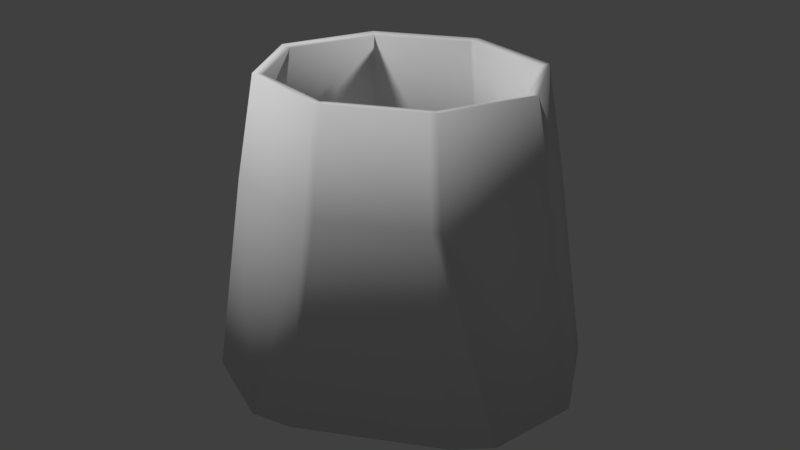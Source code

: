 # Source: Skirt_espessura.blend  (saved by Blender 2.79.6; exported with 4.5.12 LTS)
import bpy
from mathutils import Matrix  # noqa: F401  (used for matrix-valued properties, if any)

bpy.ops.wm.read_factory_settings(use_empty=True)
scene = bpy.context.scene
scene.name = 'Scene'

# ---- collections
col_collection_1 = bpy.data.collections.new('Collection 1'); scene.collection.children.link(col_collection_1)

# ---- materials (node trees are filled in below, after node groups)
mat_material = bpy.data.materials.new('Material')
mat_material.alpha_threshold = 0.0
mat_material.use_transparent_shadow = False
mat_material.roughness = 0.5

# ---- material node trees

# ---- world
world_world = bpy.data.worlds.new('World'); scene.world = world_world
world_world.color = (0.05088, 0.05088, 0.05088)
world_world.use_sun_shadow = False
world_world.sun_shadow_jitter_overblur = 0.0
world_world.cycles.sampling_method = 'MANUAL'

# ---- lights
light_sun = bpy.data.lights.new('Sun', 'SPOT')
light_sun.transmission_factor = 0.0
light_sun.energy = 100.0
light_sun.shadow_buffer_clip_start = 0.5
light_sun.shadow_soft_size = 0.1
light_sun.shadow_maximum_resolution = 0.006
light_sun.use_absolute_resolution = True
light_sun.spot_blend = 0.0
light_sun.spot_size = 1.269

# ---- meshes
me_cylinder = bpy.data.meshes.new('Cylinder')
me_cylinder.from_pydata([(-0.1536, -0.17, -0.1919), (-0.06978, -0.1371, 0.2157), (-0.2314, -0.07134, -0.1919), (-0.1685, -0.05769, 0.2157), (-0.1685, 0.05455, 0.2157), (-0.06978, 0.1339, 0.2157), (0.0793, 0.1524, 0.0814), (0.1914, 0.06221, 0.0814), (0.1914, -0.06535, 0.0814), (0.0793, -0.1555, 0.0814), (-0.07929, -0.1555, 0.0814), (-0.1914, -0.06535, 0.0814), (-0.1914, 0.06221, 0.0814), (-0.07929, 0.1524, 0.0814), (0.05657, -0.1588, 0.03861), (0.06017, -0.1371, 0.2157), (-0.1004, 0.1824, -0.1919), (0.06017, 0.1339, 0.2157), (-0.06016, 0.1339, 0.2157), (-0.06836, 0.1524, 0.0814), (0.06837, 0.1524, 0.0814), (0.06837, -0.1555, 0.0814), (-0.06836, -0.1555, 0.0814), (0.117, -0.1744, -0.1878), (-0.117, -0.1744, -0.1878), (0.06978, 0.1339, 0.2157), (0.1685, 0.05455, 0.2157), (0.1685, -0.05769, 0.2157), (0.06978, -0.1371, 0.2157), (-0.06016, -0.1371, 0.2157), (0.1536, 0.1669, -0.1919), (0.2314, 0.0682, -0.1919), (0.2314, -0.07134, -0.1919), (0.1536, -0.17, -0.1919), (-0.2314, 0.0682, -0.1919), (-0.1536, 0.1669, -0.1919), (-0.05656, -0.1588, 0.03861), (0.1004, 0.1824, -0.1919), (-0.07458, -0.1425, 0.07953), (-0.1444, -0.1597, -0.1942), (-0.2186, -0.06613, -0.1943), (-0.1561, -0.05165, 0.2132), (-0.06523, -0.124, 0.2135), (-0.1788, -0.05971, 0.07897), (-0.1561, 0.04851, 0.2132), (-0.06523, 0.1208, 0.2135), (-0.06016, 0.12, 0.2138), (-0.1788, 0.05657, 0.07897), (-0.07377, 0.1397, 0.07929), (0.06761, 0.1385, 0.07963), (0.07378, 0.1397, 0.07929), (-0.06825, -0.1416, 0.07997), (0.1788, -0.05971, 0.07897), (0.07459, -0.1425, 0.07953), (0.1788, 0.05657, 0.07897), (0.06017, 0.12, 0.2138), (-0.0676, 0.1385, 0.07963), (0.06825, -0.1416, 0.07997), (0.05641, -0.1449, 0.03766), (-0.09867, 0.1686, -0.1936), (0.06017, -0.1232, 0.2138), (0.117, -0.1605, -0.1888), (-0.117, -0.1605, -0.1888), (0.1561, 0.04851, 0.2132), (0.06524, 0.1208, 0.2135), (0.1561, -0.05165, 0.2132), (0.06524, -0.124, 0.2135), (0.1465, 0.155, -0.1941), (0.2186, 0.06299, -0.1943), (0.2186, -0.06613, -0.1943), (0.1444, -0.1597, -0.1942), (-0.2186, 0.06299, -0.1943), (-0.1465, 0.155, -0.1941), (0.09867, 0.1686, -0.1936), (-0.0564, -0.1449, 0.03766), (-0.06016, -0.1232, 0.2138)], [], [(6, 7, 26, 25), (7, 8, 27, 26), (8, 9, 28, 27), (22, 10, 1, 29), (10, 11, 3, 1), (11, 12, 4, 3), (12, 13, 5, 4), (20, 6, 25, 17), (37, 30, 6, 20), (34, 35, 13, 12), (2, 34, 12, 11), (0, 2, 11, 10), (36, 0, 10, 22), (32, 33, 9, 8), (31, 32, 8, 7), (30, 31, 7, 6), (33, 14, 21, 9), (14, 36, 22, 21), (35, 16, 19, 13), (16, 37, 20, 19), (13, 19, 18, 5), (19, 20, 17, 18), (9, 21, 15, 28), (21, 22, 29, 15), (14, 23, 24, 36), (38, 42, 41, 43), (51, 75, 42, 38), (52, 65, 66, 53), (54, 63, 65, 52), (50, 64, 63, 54), (43, 41, 44, 47), (47, 44, 45, 48), (49, 55, 64, 50), (73, 49, 50, 67), (71, 47, 48, 72), (40, 43, 47, 71), (39, 38, 43, 40), (74, 51, 38, 39), (69, 52, 53, 70), (68, 54, 52, 69), (67, 50, 54, 68), (70, 53, 57, 58), (58, 57, 51, 74), (72, 48, 56, 59), (59, 56, 49, 73), (48, 45, 46, 56), (56, 46, 55, 49), (53, 66, 60, 57), (57, 60, 75, 51), (58, 74, 62, 61), (33, 32, 69, 70), (23, 14, 58, 61), (28, 15, 60, 66), (35, 34, 71, 72), (2, 0, 39, 40), (14, 33, 70, 58), (25, 26, 63, 64), (34, 2, 40, 71), (30, 37, 73, 67), (1, 3, 41, 42), (26, 27, 65, 63), (29, 1, 42, 75), (27, 28, 66, 65), (36, 24, 62, 74), (3, 4, 44, 41), (15, 29, 75, 60), (18, 17, 55, 46), (4, 5, 45, 44), (16, 35, 72, 59), (31, 30, 67, 68), (5, 18, 46, 45), (37, 16, 59, 73), (32, 31, 68, 69), (24, 23, 61, 62), (0, 36, 74, 39), (17, 25, 64, 55)])
me_cylinder.polygons.foreach_set('use_smooth', [True] * 76)
_uv = me_cylinder.uv_layers.new(name='UVMap')
_uv.uv.foreach_set('vector', [0.1567, 0.1738, 0.1442, 0.04567, 0.0, 0.07191, 0.011, 0.1847, 0.4588, 0.6315, 0.596, 0.6315, 0.5878, 0.4759, 0.4671, 0.4759, 0.8641, 0.3224, 0.7435, 0.3124, 0.7333, 0.4671, 0.8394, 0.4759, 0.5847, 0.3124, 0.573, 0.3124, 0.5832, 0.4671, 0.5936, 0.4671, 0.573, 0.3124, 0.4524, 0.3224, 0.4771, 0.4759, 0.5832, 0.4671, 0.1436, 0.8444, 0.006439, 0.8444, 0.01467, 1.0, 0.1354, 1.0, 0.1442, 0.4831, 0.1567, 0.355, 0.011, 0.3441, 6.648e-08, 0.4569, 0.1567, 0.1863, 0.1567, 0.1738, 0.011, 0.1847, 0.011, 0.1957, 0.4524, 0.1497, 0.4502, 0.08889, 0.1567, 0.1738, 0.1567, 0.1863, 0.4366, 0.5288, 0.4502, 0.4399, 0.1567, 0.355, 0.1442, 0.4831, 0.1501, 0.5288, 0.0, 0.5288, 0.006439, 0.8444, 0.1436, 0.8444, 0.2562, 0.5427, 0.1501, 0.5288, 0.1436, 0.8444, 0.2406, 0.8645, 0.5974, 0.2634, 0.4931, 0.0, 0.573, 0.3124, 0.5847, 0.3124, 0.6024, 0.9471, 0.7086, 0.9332, 0.693, 0.6115, 0.596, 0.6315, 0.4524, 0.9471, 0.6024, 0.9471, 0.596, 0.6315, 0.4588, 0.6315, 0.4502, 0.08889, 0.4366, 0.0, 0.1442, 0.04567, 0.1567, 0.1738, 0.8235, 1.766e-08, 0.7191, 0.2634, 0.7318, 0.3124, 0.7435, 0.3124, 0.7191, 0.2634, 0.5974, 0.2634, 0.5847, 0.3124, 0.7318, 0.3124, 0.4502, 0.4399, 0.4524, 0.3791, 0.1567, 0.3425, 0.1567, 0.355, 0.4524, 0.3791, 0.4524, 0.1497, 0.1567, 0.1863, 0.1567, 0.3425, 0.1567, 0.355, 0.1567, 0.3425, 0.011, 0.3331, 0.011, 0.3441, 0.1567, 0.3425, 0.1567, 0.1863, 0.011, 0.1957, 0.011, 0.3331, 0.7435, 0.3124, 0.7318, 0.3124, 0.723, 0.4671, 0.7333, 0.4671, 0.7318, 0.3124, 0.5847, 0.3124, 0.5936, 0.4671, 0.723, 0.4671, 0.7191, 0.2634, 0.7841, 0.004172, 0.5324, 0.004172, 0.5974, 0.2634, 0.573, 0.3124, 0.5832, 0.4671, 0.4771, 0.4759, 0.4524, 0.3224, 0.5847, 0.3124, 0.5936, 0.4671, 0.5832, 0.4671, 0.573, 0.3124, 0.8641, 0.3224, 0.8394, 0.4759, 0.7333, 0.4671, 0.7435, 0.3124, 0.4588, 0.6315, 0.4671, 0.4759, 0.5878, 0.4759, 0.596, 0.6315, 0.1567, 0.1738, 0.011, 0.1847, 0.0, 0.07191, 0.1442, 0.04567, 0.1436, 0.8444, 0.1354, 1.0, 0.01467, 1.0, 0.006439, 0.8444, 0.1442, 0.4831, 6.648e-08, 0.4569, 0.011, 0.3441, 0.1567, 0.355, 0.1567, 0.1863, 0.011, 0.1957, 0.011, 0.1847, 0.1567, 0.1738, 0.4524, 0.1497, 0.1567, 0.1863, 0.1567, 0.1738, 0.4502, 0.08889, 0.4366, 0.5288, 0.1442, 0.4831, 0.1567, 0.355, 0.4502, 0.4399, 0.1501, 0.5288, 0.1436, 0.8444, 0.006439, 0.8444, 0.0, 0.5288, 0.2562, 0.5427, 0.2406, 0.8645, 0.1436, 0.8444, 0.1501, 0.5288, 0.5974, 0.2634, 0.5847, 0.3124, 0.573, 0.3124, 0.4931, 0.0, 0.6024, 0.9471, 0.596, 0.6315, 0.693, 0.6115, 0.7086, 0.9332, 0.4524, 0.9471, 0.4588, 0.6315, 0.596, 0.6315, 0.6024, 0.9471, 0.4502, 0.08889, 0.1567, 0.1738, 0.1442, 0.04567, 0.4366, 0.0, 0.8235, 1.766e-08, 0.7435, 0.3124, 0.7318, 0.3124, 0.7191, 0.2634, 0.7191, 0.2634, 0.7318, 0.3124, 0.5847, 0.3124, 0.5974, 0.2634, 0.4502, 0.4399, 0.1567, 0.355, 0.1567, 0.3425, 0.4524, 0.3791, 0.4524, 0.3791, 0.1567, 0.3425, 0.1567, 0.1863, 0.4524, 0.1497, 0.1567, 0.355, 0.011, 0.3441, 0.011, 0.3331, 0.1567, 0.3425, 0.1567, 0.3425, 0.011, 0.3331, 0.011, 0.1957, 0.1567, 0.1863, 0.7435, 0.3124, 0.7333, 0.4671, 0.723, 0.4671, 0.7318, 0.3124, 0.7318, 0.3124, 0.723, 0.4671, 0.5936, 0.4671, 0.5847, 0.3124, 0.7191, 0.2634, 0.5974, 0.2634, 0.5324, 0.004172, 0.7841, 0.004172, 0.7086, 0.9332, 0.6024, 0.9471, 0.6024, 0.9471, 0.7086, 0.9332, 0.7841, 0.004172, 0.7191, 0.2634, 0.7191, 0.2634, 0.7841, 0.004172, 0.7333, 0.4671, 0.723, 0.4671, 0.723, 0.4671, 0.7333, 0.4671, 0.4502, 0.4399, 0.4366, 0.5288, 0.4366, 0.5288, 0.4502, 0.4399, 0.1501, 0.5288, 0.2562, 0.5427, 0.2562, 0.5427, 0.1501, 0.5288, 0.7191, 0.2634, 0.8235, 1.766e-08, 0.8235, 1.766e-08, 0.7191, 0.2634, 0.011, 0.1847, 0.0, 0.07191, 0.0, 0.07191, 0.011, 0.1847, 0.0, 0.5288, 0.1501, 0.5288, 0.1501, 0.5288, 0.0, 0.5288, 0.4502, 0.08889, 0.4524, 0.1497, 0.4524, 0.1497, 0.4502, 0.08889, 0.5832, 0.4671, 0.4771, 0.4759, 0.4771, 0.4759, 0.5832, 0.4671, 0.4671, 0.4759, 0.5878, 0.4759, 0.5878, 0.4759, 0.4671, 0.4759, 0.5936, 0.4671, 0.5832, 0.4671, 0.5832, 0.4671, 0.5936, 0.4671, 0.8394, 0.4759, 0.7333, 0.4671, 0.7333, 0.4671, 0.8394, 0.4759, 0.5974, 0.2634, 0.5324, 0.004172, 0.5324, 0.004172, 0.5974, 0.2634, 0.1354, 1.0, 0.01467, 1.0, 0.01467, 1.0, 0.1354, 1.0, 0.723, 0.4671, 0.5936, 0.4671, 0.5936, 0.4671, 0.723, 0.4671, 0.011, 0.3331, 0.011, 0.1957, 0.011, 0.1957, 0.011, 0.3331, 6.648e-08, 0.4569, 0.011, 0.3441, 0.011, 0.3441, 6.648e-08, 0.4569, 0.4524, 0.3791, 0.4502, 0.4399, 0.4502, 0.4399, 0.4524, 0.3791, 0.4366, 0.0, 0.4502, 0.08889, 0.4502, 0.08889, 0.4366, 0.0, 0.011, 0.3441, 0.011, 0.3331, 0.011, 0.3331, 0.011, 0.3441, 0.4524, 0.1497, 0.4524, 0.3791, 0.4524, 0.3791, 0.4524, 0.1497, 0.6024, 0.9471, 0.4524, 0.9471, 0.4524, 0.9471, 0.6024, 0.9471, 0.5324, 0.004172, 0.7841, 0.004172, 0.7841, 0.004172, 0.5324, 0.004172, 0.4931, 0.0, 0.5974, 0.2634, 0.5974, 0.2634, 0.4931, 0.0, 0.011, 0.1957, 0.011, 0.1847, 0.011, 0.1847, 0.011, 0.1957])
me_cylinder.materials.append(mat_material)
me_cylinder.use_remesh_preserve_volume = False
me_cylinder.use_remesh_preserve_attributes = False
me_cylinder.use_mirror_vertex_groups = False
me_cylinder.update()

# ---- objects
ob_sun = bpy.data.objects.new('Sun', light_sun)
ob_cylinder = bpy.data.objects.new('Cylinder', me_cylinder)

# ---- transforms, parenting, visibility, modifiers, constraints
ob_sun.location = (-0.7492, -0.689, 2.688)
ob_sun.rotation_euler = (0.5717, -0.3052, 0.5595)
ob_sun.lineart.crease_threshold = 0.0
ob_cylinder.location = (-3.03e-06, 0.1477, 0.8723)
ob_cylinder.rotation_euler = (0.0, 0.0, -2.672)
ob_cylinder.lineart.crease_threshold = 0.0
_vg = ob_cylinder.vertex_groups.new(name='VerticesFIxos')
_vg = ob_cylinder.vertex_groups.new(name='VerticesMoveis')

# ---- collection membership
col_collection_1.objects.link(ob_sun)
col_collection_1.objects.link(ob_cylinder)

# ---- scene / render settings (as saved in the file)
scene.frame_start = 1; scene.frame_end = 100; scene.frame_set(45)
scene.render.engine = 'BLENDER_EEVEE_NEXT'
scene.render.resolution_percentage = 50
scene.render.dither_intensity = 0.0
scene.cycles.use_denoising = False
scene.cycles.samples = 128
scene.cycles.sampling_pattern = 'TABULATED_SOBOL'
scene.cycles.use_adaptive_sampling = False
scene.cycles.use_light_tree = False
scene.cycles.blur_glossy = 0.0
scene.cycles.sample_clamp_indirect = 0.0
scene.view_settings.view_transform = 'Standard'
bpy.context.view_layer.update()

# ---- added for rendering (the .blend has no active camera): camera
cam_auto = bpy.data.cameras.new('AutoCamera')
cam_auto.lens = 50.0
cam_auto.sensor_width = 36.0
cam_auto.clip_end = 1000.0
ob_auto_camera = bpy.data.objects.new('AutoCamera', cam_auto)
scene.collection.objects.link(ob_auto_camera)
ob_auto_camera.location = (0.803462, -0.820402, 1.52385)
ob_auto_camera.rotation_euler = (1.09748, -7.21219e-08, 0.694738)
scene.camera = ob_auto_camera
bpy.context.view_layer.update()
